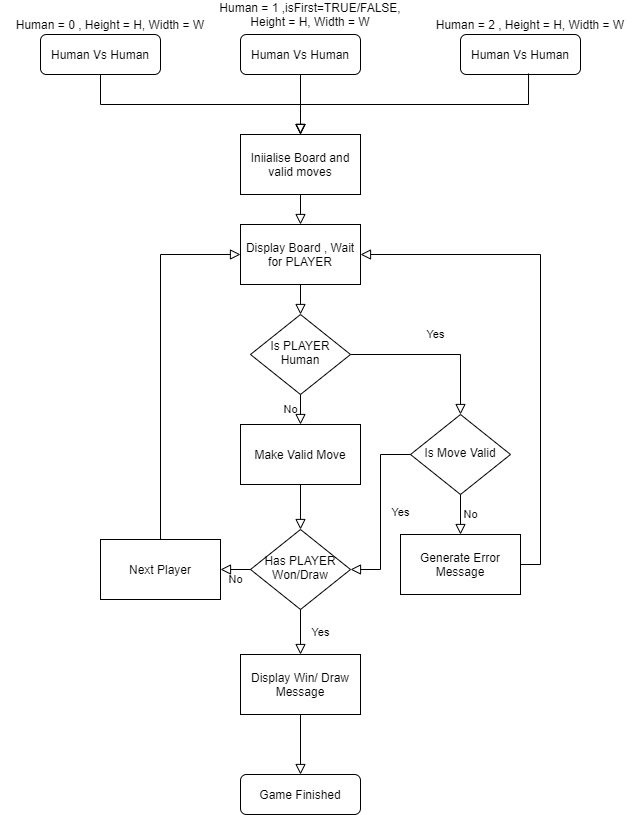

The diagram above was exported from draw.io. Its source (the exported page's mxGraphModel, read from the mxfile embedded in the PNG):
<mxGraphModel dx="1422" dy="1914" grid="1" gridSize="10" guides="1" tooltips="1" connect="1" arrows="1" fold="1" page="1" pageScale="1" pageWidth="827" pageHeight="1169" math="0" shadow="0">
  <root>
    <mxCell id="WIyWlLk6GJQsqaUBKTNV-0" />
    <mxCell id="WIyWlLk6GJQsqaUBKTNV-1" parent="WIyWlLk6GJQsqaUBKTNV-0" />
    <mxCell id="WIyWlLk6GJQsqaUBKTNV-2" value="" style="rounded=0;html=1;jettySize=auto;orthogonalLoop=1;fontSize=11;endArrow=block;endFill=0;endSize=8;strokeWidth=1;shadow=0;labelBackgroundColor=none;edgeStyle=orthogonalEdgeStyle;" parent="WIyWlLk6GJQsqaUBKTNV-1" source="WIyWlLk6GJQsqaUBKTNV-3" target="9t4q4TOhZwmcV0HdAGIF-0" edge="1">
      <mxGeometry relative="1" as="geometry" />
    </mxCell>
    <mxCell id="WIyWlLk6GJQsqaUBKTNV-3" value="Human Vs Human" style="rounded=1;whiteSpace=wrap;html=1;fontSize=12;glass=0;strokeWidth=1;shadow=0;" parent="WIyWlLk6GJQsqaUBKTNV-1" vertex="1">
      <mxGeometry x="470" y="30" width="120" height="40" as="geometry" />
    </mxCell>
    <mxCell id="9t4q4TOhZwmcV0HdAGIF-0" value="Iniialise Board and valid moves" style="rounded=0;whiteSpace=wrap;html=1;" vertex="1" parent="WIyWlLk6GJQsqaUBKTNV-1">
      <mxGeometry x="470" y="130" width="120" height="60" as="geometry" />
    </mxCell>
    <mxCell id="9t4q4TOhZwmcV0HdAGIF-1" value="Human = 1 ,isFirst=TRUE/FALSE, Height = H, Width = W" style="text;html=1;strokeColor=none;fillColor=none;align=center;verticalAlign=middle;whiteSpace=wrap;rounded=0;" vertex="1" parent="WIyWlLk6GJQsqaUBKTNV-1">
      <mxGeometry x="430" width="220" height="20" as="geometry" />
    </mxCell>
    <mxCell id="9t4q4TOhZwmcV0HdAGIF-2" value="Display Board , Wait for PLAYER" style="rounded=0;whiteSpace=wrap;html=1;" vertex="1" parent="WIyWlLk6GJQsqaUBKTNV-1">
      <mxGeometry x="470" y="220" width="120" height="60" as="geometry" />
    </mxCell>
    <mxCell id="9t4q4TOhZwmcV0HdAGIF-4" value="" style="rounded=0;html=1;jettySize=auto;orthogonalLoop=1;fontSize=11;endArrow=block;endFill=0;endSize=8;strokeWidth=1;shadow=0;labelBackgroundColor=none;edgeStyle=orthogonalEdgeStyle;exitX=0.5;exitY=1;exitDx=0;exitDy=0;entryX=0.5;entryY=0;entryDx=0;entryDy=0;" edge="1" parent="WIyWlLk6GJQsqaUBKTNV-1" source="9t4q4TOhZwmcV0HdAGIF-0" target="9t4q4TOhZwmcV0HdAGIF-2">
      <mxGeometry relative="1" as="geometry">
        <mxPoint x="540" y="80" as="sourcePoint" />
        <mxPoint x="540" y="140" as="targetPoint" />
      </mxGeometry>
    </mxCell>
    <mxCell id="9t4q4TOhZwmcV0HdAGIF-5" value="Yes" style="rounded=0;html=1;jettySize=auto;orthogonalLoop=1;fontSize=11;endArrow=block;endFill=0;endSize=8;strokeWidth=1;shadow=0;labelBackgroundColor=none;edgeStyle=orthogonalEdgeStyle;exitX=1;exitY=0.5;exitDx=0;exitDy=0;entryX=0.5;entryY=0;entryDx=0;entryDy=0;" edge="1" parent="WIyWlLk6GJQsqaUBKTNV-1" source="9t4q4TOhZwmcV0HdAGIF-6" target="9t4q4TOhZwmcV0HdAGIF-8">
      <mxGeometry y="20" relative="1" as="geometry">
        <mxPoint as="offset" />
        <mxPoint x="630" y="400" as="targetPoint" />
      </mxGeometry>
    </mxCell>
    <mxCell id="9t4q4TOhZwmcV0HdAGIF-6" value="Is PLAYER Human" style="rhombus;whiteSpace=wrap;html=1;shadow=0;fontFamily=Helvetica;fontSize=12;align=center;strokeWidth=1;spacing=6;spacingTop=-4;" vertex="1" parent="WIyWlLk6GJQsqaUBKTNV-1">
      <mxGeometry x="480" y="310" width="100" height="80" as="geometry" />
    </mxCell>
    <mxCell id="9t4q4TOhZwmcV0HdAGIF-7" value="No" style="edgeStyle=orthogonalEdgeStyle;rounded=0;html=1;jettySize=auto;orthogonalLoop=1;fontSize=11;endArrow=block;endFill=0;endSize=8;strokeWidth=1;shadow=0;labelBackgroundColor=none;exitX=0.5;exitY=1;exitDx=0;exitDy=0;" edge="1" parent="WIyWlLk6GJQsqaUBKTNV-1" source="9t4q4TOhZwmcV0HdAGIF-6" target="9t4q4TOhZwmcV0HdAGIF-17">
      <mxGeometry y="10" relative="1" as="geometry">
        <mxPoint as="offset" />
        <mxPoint x="150" y="220" as="sourcePoint" />
        <mxPoint x="530" y="470" as="targetPoint" />
      </mxGeometry>
    </mxCell>
    <mxCell id="9t4q4TOhZwmcV0HdAGIF-8" value="Is Move Valid" style="rhombus;whiteSpace=wrap;html=1;shadow=0;fontFamily=Helvetica;fontSize=12;align=center;strokeWidth=1;spacing=6;spacingTop=-4;" vertex="1" parent="WIyWlLk6GJQsqaUBKTNV-1">
      <mxGeometry x="640" y="410" width="100" height="80" as="geometry" />
    </mxCell>
    <mxCell id="9t4q4TOhZwmcV0HdAGIF-9" value="Yes" style="rounded=0;html=1;jettySize=auto;orthogonalLoop=1;fontSize=11;endArrow=block;endFill=0;endSize=8;strokeWidth=1;shadow=0;labelBackgroundColor=none;edgeStyle=orthogonalEdgeStyle;entryX=1;entryY=0.5;entryDx=0;entryDy=0;" edge="1" parent="WIyWlLk6GJQsqaUBKTNV-1" source="9t4q4TOhZwmcV0HdAGIF-8" target="9t4q4TOhZwmcV0HdAGIF-23">
      <mxGeometry y="20" relative="1" as="geometry">
        <mxPoint as="offset" />
        <mxPoint x="615" y="555" as="targetPoint" />
        <mxPoint x="590" y="360" as="sourcePoint" />
      </mxGeometry>
    </mxCell>
    <mxCell id="9t4q4TOhZwmcV0HdAGIF-10" value="" style="rounded=0;html=1;jettySize=auto;orthogonalLoop=1;fontSize=11;endArrow=block;endFill=0;endSize=8;strokeWidth=1;shadow=0;labelBackgroundColor=none;edgeStyle=orthogonalEdgeStyle;entryX=0.5;entryY=0;entryDx=0;entryDy=0;" edge="1" parent="WIyWlLk6GJQsqaUBKTNV-1" target="9t4q4TOhZwmcV0HdAGIF-6">
      <mxGeometry relative="1" as="geometry">
        <mxPoint x="530" y="280" as="sourcePoint" />
        <mxPoint x="530" y="300" as="targetPoint" />
      </mxGeometry>
    </mxCell>
    <mxCell id="9t4q4TOhZwmcV0HdAGIF-14" value="No" style="edgeStyle=orthogonalEdgeStyle;rounded=0;html=1;jettySize=auto;orthogonalLoop=1;fontSize=11;endArrow=block;endFill=0;endSize=8;strokeWidth=1;shadow=0;labelBackgroundColor=none;exitX=0.5;exitY=1;exitDx=0;exitDy=0;entryX=0.5;entryY=0;entryDx=0;entryDy=0;" edge="1" parent="WIyWlLk6GJQsqaUBKTNV-1" source="9t4q4TOhZwmcV0HdAGIF-8" target="9t4q4TOhZwmcV0HdAGIF-15">
      <mxGeometry y="10" relative="1" as="geometry">
        <mxPoint as="offset" />
        <mxPoint x="540" y="400" as="sourcePoint" />
        <mxPoint x="630" y="550" as="targetPoint" />
      </mxGeometry>
    </mxCell>
    <mxCell id="9t4q4TOhZwmcV0HdAGIF-15" value="Generate Error Message" style="rounded=0;whiteSpace=wrap;html=1;" vertex="1" parent="WIyWlLk6GJQsqaUBKTNV-1">
      <mxGeometry x="630" y="530" width="120" height="60" as="geometry" />
    </mxCell>
    <mxCell id="9t4q4TOhZwmcV0HdAGIF-16" value="Next Player&lt;span style=&quot;color: rgba(0 , 0 , 0 , 0) ; font-family: monospace ; font-size: 0px&quot;&gt;%3CmxGraphModel%3E%3Croot%3E%3CmxCell%20id%3D%220%22%2F%3E%3CmxCell%20id%3D%221%22%20parent%3D%220%22%2F%3E%3CmxCell%20id%3D%222%22%20value%3D%22Generate%20Error%20Message%22%20style%3D%22rounded%3D0%3BwhiteSpace%3Dwrap%3Bhtml%3D1%3B%22%20vertex%3D%221%22%20parent%3D%221%22%3E%3CmxGeometry%20x%3D%22570%22%20y%3D%22530%22%20width%3D%22120%22%20height%3D%2260%22%20as%3D%22geometry%22%2F%3E%3C%2FmxCell%3E%3C%2Froot%3E%3C%2FmxGraphModel%3E&lt;/span&gt;" style="rounded=0;whiteSpace=wrap;html=1;" vertex="1" parent="WIyWlLk6GJQsqaUBKTNV-1">
      <mxGeometry x="330" y="535" width="120" height="60" as="geometry" />
    </mxCell>
    <mxCell id="9t4q4TOhZwmcV0HdAGIF-17" value="Make Valid Move" style="rounded=0;whiteSpace=wrap;html=1;" vertex="1" parent="WIyWlLk6GJQsqaUBKTNV-1">
      <mxGeometry x="470" y="420" width="120" height="60" as="geometry" />
    </mxCell>
    <mxCell id="9t4q4TOhZwmcV0HdAGIF-20" value="" style="rounded=0;html=1;jettySize=auto;orthogonalLoop=1;fontSize=11;endArrow=block;endFill=0;endSize=8;strokeWidth=1;shadow=0;labelBackgroundColor=none;edgeStyle=orthogonalEdgeStyle;exitX=0.5;exitY=1;exitDx=0;exitDy=0;entryX=0.5;entryY=0;entryDx=0;entryDy=0;" edge="1" parent="WIyWlLk6GJQsqaUBKTNV-1" source="9t4q4TOhZwmcV0HdAGIF-17" target="9t4q4TOhZwmcV0HdAGIF-23">
      <mxGeometry relative="1" as="geometry">
        <mxPoint x="540" y="290" as="sourcePoint" />
        <mxPoint x="560" y="510" as="targetPoint" />
      </mxGeometry>
    </mxCell>
    <mxCell id="9t4q4TOhZwmcV0HdAGIF-21" value="" style="rounded=0;html=1;jettySize=auto;orthogonalLoop=1;fontSize=11;endArrow=block;endFill=0;endSize=8;strokeWidth=1;shadow=0;labelBackgroundColor=none;edgeStyle=orthogonalEdgeStyle;entryX=1;entryY=0.5;entryDx=0;entryDy=0;exitX=1;exitY=0.5;exitDx=0;exitDy=0;" edge="1" parent="WIyWlLk6GJQsqaUBKTNV-1" source="9t4q4TOhZwmcV0HdAGIF-15" target="9t4q4TOhZwmcV0HdAGIF-2">
      <mxGeometry relative="1" as="geometry">
        <mxPoint x="540" y="490" as="sourcePoint" />
        <mxPoint x="540" y="535" as="targetPoint" />
      </mxGeometry>
    </mxCell>
    <mxCell id="9t4q4TOhZwmcV0HdAGIF-22" value="" style="rounded=0;html=1;jettySize=auto;orthogonalLoop=1;fontSize=11;endArrow=block;endFill=0;endSize=8;strokeWidth=1;shadow=0;labelBackgroundColor=none;edgeStyle=orthogonalEdgeStyle;entryX=0;entryY=0.5;entryDx=0;entryDy=0;exitX=0.5;exitY=0;exitDx=0;exitDy=0;" edge="1" parent="WIyWlLk6GJQsqaUBKTNV-1" source="9t4q4TOhZwmcV0HdAGIF-16" target="9t4q4TOhZwmcV0HdAGIF-2">
      <mxGeometry relative="1" as="geometry">
        <mxPoint x="550" y="500" as="sourcePoint" />
        <mxPoint x="550" y="545" as="targetPoint" />
      </mxGeometry>
    </mxCell>
    <mxCell id="9t4q4TOhZwmcV0HdAGIF-23" value="Has PLAYER Won/Draw" style="rhombus;whiteSpace=wrap;html=1;shadow=0;fontFamily=Helvetica;fontSize=12;align=center;strokeWidth=1;spacing=6;spacingTop=-4;" vertex="1" parent="WIyWlLk6GJQsqaUBKTNV-1">
      <mxGeometry x="480" y="525" width="100" height="80" as="geometry" />
    </mxCell>
    <mxCell id="9t4q4TOhZwmcV0HdAGIF-24" value="Yes" style="rounded=0;html=1;jettySize=auto;orthogonalLoop=1;fontSize=11;endArrow=block;endFill=0;endSize=8;strokeWidth=1;shadow=0;labelBackgroundColor=none;edgeStyle=orthogonalEdgeStyle;exitX=0.5;exitY=1;exitDx=0;exitDy=0;entryX=0.5;entryY=0;entryDx=0;entryDy=0;" edge="1" parent="WIyWlLk6GJQsqaUBKTNV-1" source="9t4q4TOhZwmcV0HdAGIF-23" target="9t4q4TOhZwmcV0HdAGIF-26">
      <mxGeometry y="20" relative="1" as="geometry">
        <mxPoint as="offset" />
        <mxPoint x="530" y="690" as="targetPoint" />
        <mxPoint x="590" y="360" as="sourcePoint" />
      </mxGeometry>
    </mxCell>
    <mxCell id="9t4q4TOhZwmcV0HdAGIF-25" value="No" style="edgeStyle=orthogonalEdgeStyle;rounded=0;html=1;jettySize=auto;orthogonalLoop=1;fontSize=11;endArrow=block;endFill=0;endSize=8;strokeWidth=1;shadow=0;labelBackgroundColor=none;exitX=0;exitY=0.5;exitDx=0;exitDy=0;entryX=1;entryY=0.5;entryDx=0;entryDy=0;" edge="1" parent="WIyWlLk6GJQsqaUBKTNV-1" source="9t4q4TOhZwmcV0HdAGIF-23" target="9t4q4TOhZwmcV0HdAGIF-16">
      <mxGeometry y="10" relative="1" as="geometry">
        <mxPoint as="offset" />
        <mxPoint x="700" y="500" as="sourcePoint" />
        <mxPoint x="700" y="540" as="targetPoint" />
      </mxGeometry>
    </mxCell>
    <mxCell id="9t4q4TOhZwmcV0HdAGIF-26" value="Display Win/ Draw Message" style="rounded=0;whiteSpace=wrap;html=1;" vertex="1" parent="WIyWlLk6GJQsqaUBKTNV-1">
      <mxGeometry x="470" y="650" width="120" height="60" as="geometry" />
    </mxCell>
    <mxCell id="9t4q4TOhZwmcV0HdAGIF-27" value="Game Finished" style="rounded=1;whiteSpace=wrap;html=1;fontSize=12;glass=0;strokeWidth=1;shadow=0;" vertex="1" parent="WIyWlLk6GJQsqaUBKTNV-1">
      <mxGeometry x="470" y="770" width="120" height="40" as="geometry" />
    </mxCell>
    <mxCell id="9t4q4TOhZwmcV0HdAGIF-29" value="" style="rounded=0;html=1;jettySize=auto;orthogonalLoop=1;fontSize=11;endArrow=block;endFill=0;endSize=8;strokeWidth=1;shadow=0;labelBackgroundColor=none;edgeStyle=orthogonalEdgeStyle;exitX=0.5;exitY=1;exitDx=0;exitDy=0;entryX=0.5;entryY=0;entryDx=0;entryDy=0;" edge="1" parent="WIyWlLk6GJQsqaUBKTNV-1" source="9t4q4TOhZwmcV0HdAGIF-26" target="9t4q4TOhZwmcV0HdAGIF-27">
      <mxGeometry relative="1" as="geometry">
        <mxPoint x="540" y="490" as="sourcePoint" />
        <mxPoint x="540" y="535" as="targetPoint" />
      </mxGeometry>
    </mxCell>
    <mxCell id="9t4q4TOhZwmcV0HdAGIF-30" value="Human Vs Human" style="rounded=1;whiteSpace=wrap;html=1;fontSize=12;glass=0;strokeWidth=1;shadow=0;" vertex="1" parent="WIyWlLk6GJQsqaUBKTNV-1">
      <mxGeometry x="690" y="30" width="120" height="40" as="geometry" />
    </mxCell>
    <mxCell id="9t4q4TOhZwmcV0HdAGIF-31" value="Human = 2 , Height = H, Width = W" style="text;html=1;strokeColor=none;fillColor=none;align=center;verticalAlign=middle;whiteSpace=wrap;rounded=0;" vertex="1" parent="WIyWlLk6GJQsqaUBKTNV-1">
      <mxGeometry x="650" y="10" width="220" height="20" as="geometry" />
    </mxCell>
    <mxCell id="9t4q4TOhZwmcV0HdAGIF-32" value="Human Vs Human" style="rounded=1;whiteSpace=wrap;html=1;fontSize=12;glass=0;strokeWidth=1;shadow=0;" vertex="1" parent="WIyWlLk6GJQsqaUBKTNV-1">
      <mxGeometry x="270" y="30" width="120" height="40" as="geometry" />
    </mxCell>
    <mxCell id="9t4q4TOhZwmcV0HdAGIF-33" value="Human = 0 , Height = H, Width = W" style="text;html=1;strokeColor=none;fillColor=none;align=center;verticalAlign=middle;whiteSpace=wrap;rounded=0;" vertex="1" parent="WIyWlLk6GJQsqaUBKTNV-1">
      <mxGeometry x="230" y="10" width="220" height="20" as="geometry" />
    </mxCell>
    <mxCell id="9t4q4TOhZwmcV0HdAGIF-34" value="" style="rounded=0;html=1;jettySize=auto;orthogonalLoop=1;fontSize=11;endArrow=block;endFill=0;endSize=8;strokeWidth=1;shadow=0;labelBackgroundColor=none;edgeStyle=orthogonalEdgeStyle;exitX=0.5;exitY=1;exitDx=0;exitDy=0;entryX=0.5;entryY=0;entryDx=0;entryDy=0;" edge="1" parent="WIyWlLk6GJQsqaUBKTNV-1" source="9t4q4TOhZwmcV0HdAGIF-32" target="9t4q4TOhZwmcV0HdAGIF-0">
      <mxGeometry relative="1" as="geometry">
        <mxPoint x="540" y="80" as="sourcePoint" />
        <mxPoint x="540" y="140" as="targetPoint" />
      </mxGeometry>
    </mxCell>
    <mxCell id="9t4q4TOhZwmcV0HdAGIF-35" value="" style="rounded=0;html=1;jettySize=auto;orthogonalLoop=1;fontSize=11;endArrow=block;endFill=0;endSize=8;strokeWidth=1;shadow=0;labelBackgroundColor=none;edgeStyle=orthogonalEdgeStyle;exitX=0.567;exitY=0.975;exitDx=0;exitDy=0;exitPerimeter=0;" edge="1" parent="WIyWlLk6GJQsqaUBKTNV-1" source="9t4q4TOhZwmcV0HdAGIF-30">
      <mxGeometry relative="1" as="geometry">
        <mxPoint x="550" y="90" as="sourcePoint" />
        <mxPoint x="530" y="130" as="targetPoint" />
      </mxGeometry>
    </mxCell>
  </root>
</mxGraphModel>